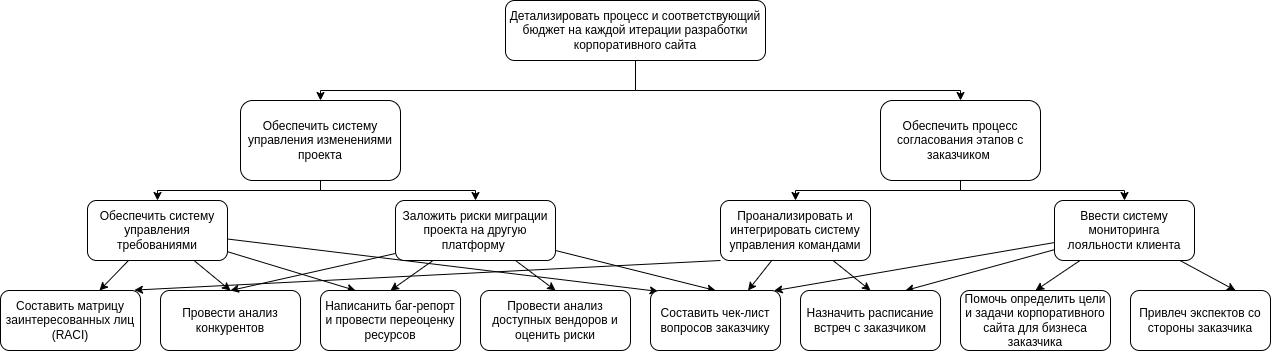

The diagram above was exported from draw.io. Its source (the exported page's mxGraphModel, read from the mxfile embedded in the PNG):
<mxGraphModel dx="2189" dy="754" grid="1" gridSize="10" guides="1" tooltips="1" connect="1" arrows="1" fold="1" page="1" pageScale="1" pageWidth="827" pageHeight="1169" math="0" shadow="0">
  <root>
    <mxCell id="0" />
    <mxCell id="1" parent="0" />
    <mxCell id="Cf-QBMoAZxwnhKEIIu9d-1" style="edgeStyle=orthogonalEdgeStyle;rounded=0;orthogonalLoop=1;jettySize=auto;html=1;entryX=0.5;entryY=0;entryDx=0;entryDy=0;" edge="1" parent="1" source="8Xf6sdtMUOIC85zUDFvd-1" target="ctBZMFNOW0W1AfzZoWpY-1">
      <mxGeometry relative="1" as="geometry">
        <Array as="points">
          <mxPoint y="110" />
          <mxPoint x="-315" y="110" />
        </Array>
      </mxGeometry>
    </mxCell>
    <mxCell id="Cf-QBMoAZxwnhKEIIu9d-2" style="edgeStyle=orthogonalEdgeStyle;rounded=0;orthogonalLoop=1;jettySize=auto;html=1;entryX=0.5;entryY=0;entryDx=0;entryDy=0;" edge="1" parent="1" source="8Xf6sdtMUOIC85zUDFvd-1" target="Jgg6M5lZAocWHK9RkFk7-1">
      <mxGeometry relative="1" as="geometry">
        <Array as="points">
          <mxPoint y="110" />
          <mxPoint x="325" y="110" />
        </Array>
      </mxGeometry>
    </mxCell>
    <mxCell id="8Xf6sdtMUOIC85zUDFvd-1" value="Детализировать процесс и соответствующий бюджет на каждой итерации разработки корпоративного сайта" style="rounded=1;whiteSpace=wrap;html=1;" parent="1" vertex="1">
      <mxGeometry x="-130" y="20" width="260" height="60" as="geometry" />
    </mxCell>
    <mxCell id="OLgHJv5-dTqAgLT4Ejg8-1" style="edgeStyle=orthogonalEdgeStyle;rounded=0;orthogonalLoop=1;jettySize=auto;html=1;entryX=0.5;entryY=0;entryDx=0;entryDy=0;" edge="1" parent="1" source="ctBZMFNOW0W1AfzZoWpY-1" target="18G1aS0HTqBxkdCl5mxG-1">
      <mxGeometry relative="1" as="geometry">
        <Array as="points">
          <mxPoint x="-315" y="210" />
          <mxPoint x="-478" y="210" />
        </Array>
      </mxGeometry>
    </mxCell>
    <mxCell id="OLgHJv5-dTqAgLT4Ejg8-2" style="edgeStyle=orthogonalEdgeStyle;rounded=0;orthogonalLoop=1;jettySize=auto;html=1;entryX=0.5;entryY=0;entryDx=0;entryDy=0;" edge="1" parent="1" source="ctBZMFNOW0W1AfzZoWpY-1" target="SVqA22bXxf0sJ8LV8QP--1">
      <mxGeometry relative="1" as="geometry">
        <Array as="points">
          <mxPoint x="-315" y="210" />
          <mxPoint x="-160" y="210" />
        </Array>
      </mxGeometry>
    </mxCell>
    <mxCell id="ctBZMFNOW0W1AfzZoWpY-1" value="Обеспечить систему управления изменениями проекта" style="rounded=1;whiteSpace=wrap;html=1;" parent="1" vertex="1">
      <mxGeometry x="-395" y="120" width="160" height="80" as="geometry" />
    </mxCell>
    <mxCell id="OLgHJv5-dTqAgLT4Ejg8-3" style="rounded=0;orthogonalLoop=1;jettySize=auto;html=1;" edge="1" parent="1" source="18G1aS0HTqBxkdCl5mxG-1" target="zXh00507OAum7kpCDQhE-1">
      <mxGeometry relative="1" as="geometry" />
    </mxCell>
    <mxCell id="OLgHJv5-dTqAgLT4Ejg8-4" style="edgeStyle=none;rounded=0;orthogonalLoop=1;jettySize=auto;html=1;entryX=0.5;entryY=0;entryDx=0;entryDy=0;" edge="1" parent="1" source="18G1aS0HTqBxkdCl5mxG-1" target="CE3e3-z_MuSCn-YLjoTh-1">
      <mxGeometry relative="1" as="geometry" />
    </mxCell>
    <mxCell id="OLgHJv5-dTqAgLT4Ejg8-9" style="edgeStyle=none;rounded=0;orthogonalLoop=1;jettySize=auto;html=1;entryX=0.059;entryY=0.015;entryDx=0;entryDy=0;entryPerimeter=0;" edge="1" parent="1" source="18G1aS0HTqBxkdCl5mxG-1" target="tNu6LBvPHg0f1QXUW7Ci-3">
      <mxGeometry relative="1" as="geometry" />
    </mxCell>
    <mxCell id="OLgHJv5-dTqAgLT4Ejg8-10" style="edgeStyle=none;rounded=0;orthogonalLoop=1;jettySize=auto;html=1;entryX=0.25;entryY=0;entryDx=0;entryDy=0;" edge="1" parent="1" source="18G1aS0HTqBxkdCl5mxG-1" target="UcUnwWD1isUtXhbScXAw-2">
      <mxGeometry relative="1" as="geometry" />
    </mxCell>
    <mxCell id="18G1aS0HTqBxkdCl5mxG-1" value="Обеспечить систему управления требованиями" style="rounded=1;whiteSpace=wrap;html=1;" parent="1" vertex="1">
      <mxGeometry x="-548" y="220" width="140" height="60" as="geometry" />
    </mxCell>
    <mxCell id="zXh00507OAum7kpCDQhE-1" value="Составить матрицу заинтересованных лиц (RACI)" style="rounded=1;whiteSpace=wrap;html=1;" parent="1" vertex="1">
      <mxGeometry x="-635" y="310" width="140" height="60" as="geometry" />
    </mxCell>
    <mxCell id="CE3e3-z_MuSCn-YLjoTh-1" value="Провести анализ конкурентов" style="rounded=1;whiteSpace=wrap;html=1;" vertex="1" parent="1">
      <mxGeometry x="-475" y="310" width="140" height="60" as="geometry" />
    </mxCell>
    <mxCell id="OLgHJv5-dTqAgLT4Ejg8-5" style="edgeStyle=none;rounded=0;orthogonalLoop=1;jettySize=auto;html=1;entryX=0.5;entryY=0;entryDx=0;entryDy=0;" edge="1" parent="1" source="SVqA22bXxf0sJ8LV8QP--1" target="UcUnwWD1isUtXhbScXAw-2">
      <mxGeometry relative="1" as="geometry" />
    </mxCell>
    <mxCell id="OLgHJv5-dTqAgLT4Ejg8-6" style="edgeStyle=none;rounded=0;orthogonalLoop=1;jettySize=auto;html=1;entryX=0.5;entryY=0;entryDx=0;entryDy=0;exitX=0;exitY=0.883;exitDx=0;exitDy=0;exitPerimeter=0;" edge="1" parent="1" source="SVqA22bXxf0sJ8LV8QP--1" target="CE3e3-z_MuSCn-YLjoTh-1">
      <mxGeometry relative="1" as="geometry" />
    </mxCell>
    <mxCell id="OLgHJv5-dTqAgLT4Ejg8-7" style="edgeStyle=none;rounded=0;orthogonalLoop=1;jettySize=auto;html=1;entryX=0.5;entryY=0;entryDx=0;entryDy=0;" edge="1" parent="1" source="SVqA22bXxf0sJ8LV8QP--1" target="tNu6LBvPHg0f1QXUW7Ci-3">
      <mxGeometry relative="1" as="geometry" />
    </mxCell>
    <mxCell id="OLgHJv5-dTqAgLT4Ejg8-8" style="edgeStyle=none;rounded=0;orthogonalLoop=1;jettySize=auto;html=1;entryX=0.5;entryY=0;entryDx=0;entryDy=0;" edge="1" parent="1" source="SVqA22bXxf0sJ8LV8QP--1" target="jTKV7Oy2OHAyYbXID3ke-1">
      <mxGeometry relative="1" as="geometry" />
    </mxCell>
    <mxCell id="SVqA22bXxf0sJ8LV8QP--1" value="Заложить риски миграции проекта на другую платформу&amp;nbsp;" style="rounded=1;whiteSpace=wrap;html=1;" vertex="1" parent="1">
      <mxGeometry x="-240" y="220" width="160" height="60" as="geometry" />
    </mxCell>
    <mxCell id="UcUnwWD1isUtXhbScXAw-2" value="Написанить баг-репорт и провести переоценку ресурсов" style="rounded=1;whiteSpace=wrap;html=1;" vertex="1" parent="1">
      <mxGeometry x="-315" y="310" width="140" height="60" as="geometry" />
    </mxCell>
    <mxCell id="jTKV7Oy2OHAyYbXID3ke-1" value="Провести анализ доступных вендоров и оценить риски" style="rounded=1;whiteSpace=wrap;html=1;" vertex="1" parent="1">
      <mxGeometry x="-155" y="310" width="150" height="60" as="geometry" />
    </mxCell>
    <mxCell id="0w0wRh2MaZ5MVYhd90q3-2" style="edgeStyle=orthogonalEdgeStyle;rounded=0;orthogonalLoop=1;jettySize=auto;html=1;entryX=0.5;entryY=0;entryDx=0;entryDy=0;" edge="1" parent="1" source="Jgg6M5lZAocWHK9RkFk7-1" target="tNu6LBvPHg0f1QXUW7Ci-1">
      <mxGeometry relative="1" as="geometry">
        <Array as="points">
          <mxPoint x="325" y="210" />
          <mxPoint x="160" y="210" />
        </Array>
      </mxGeometry>
    </mxCell>
    <mxCell id="0w0wRh2MaZ5MVYhd90q3-3" style="edgeStyle=orthogonalEdgeStyle;rounded=0;orthogonalLoop=1;jettySize=auto;html=1;entryX=0.5;entryY=0;entryDx=0;entryDy=0;" edge="1" parent="1" source="Jgg6M5lZAocWHK9RkFk7-1" target="tNu6LBvPHg0f1QXUW7Ci-2">
      <mxGeometry relative="1" as="geometry">
        <Array as="points">
          <mxPoint x="325" y="210" />
          <mxPoint x="489" y="210" />
        </Array>
      </mxGeometry>
    </mxCell>
    <mxCell id="Jgg6M5lZAocWHK9RkFk7-1" value="Обеспечить процесс согласования этапов с заказчиком&amp;nbsp;" style="rounded=1;whiteSpace=wrap;html=1;" vertex="1" parent="1">
      <mxGeometry x="245" y="120" width="160" height="80" as="geometry" />
    </mxCell>
    <mxCell id="0w0wRh2MaZ5MVYhd90q3-4" style="rounded=0;orthogonalLoop=1;jettySize=auto;html=1;entryX=0.5;entryY=0;entryDx=0;entryDy=0;" edge="1" parent="1" source="tNu6LBvPHg0f1QXUW7Ci-1" target="tNu6LBvPHg0f1QXUW7Ci-4">
      <mxGeometry relative="1" as="geometry" />
    </mxCell>
    <mxCell id="0w0wRh2MaZ5MVYhd90q3-5" style="edgeStyle=none;rounded=0;orthogonalLoop=1;jettySize=auto;html=1;entryX=0.957;entryY=-0.007;entryDx=0;entryDy=0;exitX=0;exitY=1;exitDx=0;exitDy=0;entryPerimeter=0;" edge="1" parent="1" source="tNu6LBvPHg0f1QXUW7Ci-1" target="zXh00507OAum7kpCDQhE-1">
      <mxGeometry relative="1" as="geometry" />
    </mxCell>
    <mxCell id="0w0wRh2MaZ5MVYhd90q3-6" style="edgeStyle=none;rounded=0;orthogonalLoop=1;jettySize=auto;html=1;entryX=0.75;entryY=0;entryDx=0;entryDy=0;" edge="1" parent="1" source="tNu6LBvPHg0f1QXUW7Ci-1" target="tNu6LBvPHg0f1QXUW7Ci-3">
      <mxGeometry relative="1" as="geometry" />
    </mxCell>
    <mxCell id="tNu6LBvPHg0f1QXUW7Ci-1" value="Проанализировать и интегрировать систему управления командами" style="rounded=1;whiteSpace=wrap;html=1;" vertex="1" parent="1">
      <mxGeometry x="85" y="220" width="150" height="60" as="geometry" />
    </mxCell>
    <mxCell id="0w0wRh2MaZ5MVYhd90q3-7" style="edgeStyle=none;rounded=0;orthogonalLoop=1;jettySize=auto;html=1;entryX=0.75;entryY=0;entryDx=0;entryDy=0;" edge="1" parent="1" source="tNu6LBvPHg0f1QXUW7Ci-2" target="tNu6LBvPHg0f1QXUW7Ci-6">
      <mxGeometry relative="1" as="geometry" />
    </mxCell>
    <mxCell id="0w0wRh2MaZ5MVYhd90q3-8" style="edgeStyle=none;rounded=0;orthogonalLoop=1;jettySize=auto;html=1;entryX=0.5;entryY=0;entryDx=0;entryDy=0;" edge="1" parent="1" source="tNu6LBvPHg0f1QXUW7Ci-2" target="tNu6LBvPHg0f1QXUW7Ci-5">
      <mxGeometry relative="1" as="geometry" />
    </mxCell>
    <mxCell id="0w0wRh2MaZ5MVYhd90q3-9" style="edgeStyle=none;rounded=0;orthogonalLoop=1;jettySize=auto;html=1;entryX=0.75;entryY=0;entryDx=0;entryDy=0;" edge="1" parent="1" source="tNu6LBvPHg0f1QXUW7Ci-2" target="tNu6LBvPHg0f1QXUW7Ci-4">
      <mxGeometry relative="1" as="geometry" />
    </mxCell>
    <mxCell id="0w0wRh2MaZ5MVYhd90q3-10" style="edgeStyle=none;rounded=0;orthogonalLoop=1;jettySize=auto;html=1;entryX=0.951;entryY=0.004;entryDx=0;entryDy=0;entryPerimeter=0;" edge="1" parent="1" source="tNu6LBvPHg0f1QXUW7Ci-2" target="tNu6LBvPHg0f1QXUW7Ci-3">
      <mxGeometry relative="1" as="geometry" />
    </mxCell>
    <mxCell id="tNu6LBvPHg0f1QXUW7Ci-2" value="Ввести систему мониторинга лояльности клиента" style="rounded=1;whiteSpace=wrap;html=1;" vertex="1" parent="1">
      <mxGeometry x="419" y="220" width="140" height="60" as="geometry" />
    </mxCell>
    <mxCell id="tNu6LBvPHg0f1QXUW7Ci-3" value="Составить чек-лист вопросов заказчику" style="rounded=1;whiteSpace=wrap;html=1;" vertex="1" parent="1">
      <mxGeometry x="15" y="310" width="130" height="60" as="geometry" />
    </mxCell>
    <mxCell id="tNu6LBvPHg0f1QXUW7Ci-4" value="Назначить расписание встреч с заказчиком" style="rounded=1;whiteSpace=wrap;html=1;" vertex="1" parent="1">
      <mxGeometry x="165" y="310" width="140" height="60" as="geometry" />
    </mxCell>
    <mxCell id="tNu6LBvPHg0f1QXUW7Ci-5" value="Помочь определить цели и задачи корпоративного сайта для бизнеса заказчика" style="rounded=1;whiteSpace=wrap;html=1;" vertex="1" parent="1">
      <mxGeometry x="325" y="310" width="150" height="60" as="geometry" />
    </mxCell>
    <mxCell id="tNu6LBvPHg0f1QXUW7Ci-6" value="Привлеч экспектов со стороны заказчика" style="rounded=1;whiteSpace=wrap;html=1;" vertex="1" parent="1">
      <mxGeometry x="495" y="310" width="140" height="60" as="geometry" />
    </mxCell>
  </root>
</mxGraphModel>